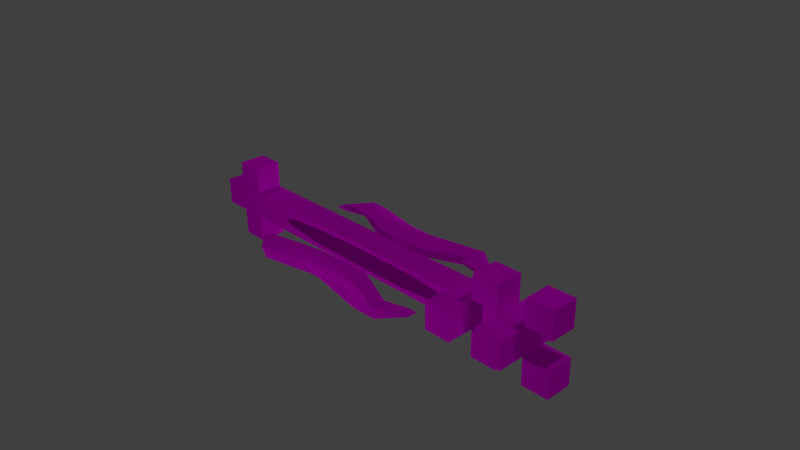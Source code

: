 # Source: shooter_arrows.blend  (saved by Blender 2.79.0; exported with 4.5.12 LTS)
import bpy
from mathutils import Matrix  # noqa: F401  (used for matrix-valued properties, if any)

bpy.ops.wm.read_factory_settings(use_empty=True)
scene = bpy.context.scene
scene.name = 'Scene'

# ---- collections
col_collection_1 = bpy.data.collections.new('Collection 1'); scene.collection.children.link(col_collection_1)

# ---- images (referenced by path relative to the original .blend; pixels are not part of the script)
import os
ASSET_DIR = os.environ.get("B2B_ASSET_DIR", "")  # directory of the original .blend (textures are referenced by path, not embedded)
HERE = os.path.dirname(os.path.abspath(__file__))  # packed textures are extracted next to this script under _unpacked/

def load_image(name, relpath, width, height, colorspace="sRGB"):
    """Load a texture the original file referenced (path relative to the .blend, or extracted next to this script)."""
    p = next((c for c in (os.path.join(HERE, relpath), os.path.join(ASSET_DIR, relpath)) if relpath and os.path.exists(c)), "")
    if p:
        img = bpy.data.images.load(p, check_existing=True)
        img.name = name
    else:  # same state as the original file: an image datablock whose file is absent (Cycles renders it pink)
        img = bpy.data.images.new(name, width, height)
        img.source = "FILE"
        img.filepath = "//" + (relpath or name)
    img.colorspace_settings.name = colorspace
    return img
img_shooter_bolt = load_image('shooter_bolt', '', 16, 16, 'sRGB')

# ---- materials (node trees are filled in below, after node groups)
mat_material = bpy.data.materials.new('Material')
mat_material.alpha_threshold = 0.0
mat_material.roughness = 0.5
mat_material.line_color = (0.0, 0.0, 0.0, 1.0)

# ---- material node trees
mat_material.use_nodes = True; mat_material.node_tree.nodes.clear()
_N = mat_material.node_tree.nodes; _L = mat_material.node_tree.links
n0 = _N.new('ShaderNodeBsdfPrincipled'); n0.name = 'Principled BSDF'; n0.location = (50, 389)
n0.width = 237
n0.subsurface_method = 'BURLEY'
n0.inputs[2].default_value = 1.0
n0.inputs[3].default_value = 1.45
n0.inputs[9].default_value = (1.0, 1.0, 1.0)
n0.inputs[13].default_value = 0.0
n0.inputs[20].default_value = 0.0
n1 = _N.new('ShaderNodeOutputMaterial'); n1.name = 'Material Output'; n1.location = (387, 383)
n2 = _N.new('ShaderNodeTexImage'); n2.name = 'Image Texture'; n2.location = (-270, 386)
n2.image = img_shooter_bolt
_L.new(n0.outputs[0], n1.inputs[0])
_L.new(n2.outputs[0], n0.inputs[0])
n1.is_active_output = True

# ---- world
world_world = bpy.data.worlds.new('World'); scene.world = world_world
world_world.color = (0.05088, 0.05088, 0.05088)
world_world.use_sun_shadow = False
world_world.sun_shadow_jitter_overblur = 0.0
world_world.cycles.sampling_method = 'NONE'
world_world.cycles.sample_map_resolution = 256

# ---- cameras
cam_camera = bpy.data.cameras.new('Camera')
cam_camera.clip_end = 100.0
cam_camera.lens = 35.0
cam_camera.sensor_width = 32.0
cam_camera.sensor_height = 18.0
cam_camera.ortho_scale = 7.314
cam_camera.dof.focus_distance = 0.0

# ---- lights
light_lamp_006 = bpy.data.lights.new('Lamp.006', 'POINT')
light_lamp_006.transmission_factor = 0.0
light_lamp_006.cutoff_distance = 30.0
light_lamp_006.energy = 100.0
light_lamp_006.shadow_buffer_clip_start = 1.001
light_lamp_006.shadow_soft_size = 0.1
light_lamp_006.shadow_maximum_resolution = 0.006
light_lamp_006.use_absolute_resolution = True
light_lamp_006.cycles.use_multiple_importance_sampling = False
light_lamp_005 = bpy.data.lights.new('Lamp.005', 'POINT')
light_lamp_005.transmission_factor = 0.0
light_lamp_005.cutoff_distance = 30.0
light_lamp_005.energy = 100.0
light_lamp_005.shadow_buffer_clip_start = 1.001
light_lamp_005.shadow_soft_size = 0.1
light_lamp_005.shadow_maximum_resolution = 0.006
light_lamp_005.use_absolute_resolution = True
light_lamp_005.cycles.use_multiple_importance_sampling = False
light_lamp_004 = bpy.data.lights.new('Lamp.004', 'POINT')
light_lamp_004.transmission_factor = 0.0
light_lamp_004.cutoff_distance = 30.0
light_lamp_004.energy = 100.0
light_lamp_004.shadow_buffer_clip_start = 1.001
light_lamp_004.shadow_soft_size = 0.1
light_lamp_004.shadow_maximum_resolution = 0.006
light_lamp_004.use_absolute_resolution = True
light_lamp_004.cycles.use_multiple_importance_sampling = False
light_lamp_003 = bpy.data.lights.new('Lamp.003', 'POINT')
light_lamp_003.transmission_factor = 0.0
light_lamp_003.cutoff_distance = 30.0
light_lamp_003.energy = 100.0
light_lamp_003.shadow_buffer_clip_start = 1.001
light_lamp_003.shadow_soft_size = 0.1
light_lamp_003.shadow_maximum_resolution = 0.006
light_lamp_003.use_absolute_resolution = True
light_lamp_003.cycles.use_multiple_importance_sampling = False
light_lamp_002 = bpy.data.lights.new('Lamp.002', 'POINT')
light_lamp_002.transmission_factor = 0.0
light_lamp_002.cutoff_distance = 30.0
light_lamp_002.energy = 100.0
light_lamp_002.shadow_buffer_clip_start = 1.001
light_lamp_002.shadow_soft_size = 0.1
light_lamp_002.shadow_maximum_resolution = 0.006
light_lamp_002.use_absolute_resolution = True
light_lamp_002.cycles.use_multiple_importance_sampling = False
light_lamp_001 = bpy.data.lights.new('Lamp.001', 'POINT')
light_lamp_001.transmission_factor = 0.0
light_lamp_001.cutoff_distance = 30.0
light_lamp_001.energy = 100.0
light_lamp_001.shadow_buffer_clip_start = 1.001
light_lamp_001.shadow_soft_size = 0.1
light_lamp_001.shadow_maximum_resolution = 0.006
light_lamp_001.use_absolute_resolution = True
light_lamp_001.cycles.use_multiple_importance_sampling = False
light_lamp = bpy.data.lights.new('Lamp', 'POINT')
light_lamp.transmission_factor = 0.0
light_lamp.cutoff_distance = 30.0
light_lamp.energy = 100.0
light_lamp.shadow_buffer_clip_start = 1.001
light_lamp.shadow_soft_size = 0.1
light_lamp.shadow_maximum_resolution = 0.006
light_lamp.use_absolute_resolution = True
light_lamp.cycles.use_multiple_importance_sampling = False

# ---- meshes
me_arrow = bpy.data.meshes.new('Arrow')
me_arrow.from_pydata([(2.0, 0.125, -0.125), (2.0, -0.125, -0.125), (-1.75, -0.125, -0.125), (-1.75, 0.125, -0.125), (2.0, 0.125, 0.125), (2.0, -0.125, 0.125), (-1.75, -0.125, 0.125), (-1.75, 0.125, 0.125), (-1.5, 0.125, -0.125), (-1.5, -0.125, -0.125), (-1.5, 0.125, 0.125), (-1.5, -0.125, 0.125), (-1.25, 0.125, -0.125), (-1.25, -0.125, -0.125), (-1.25, 0.125, 0.125), (-1.25, -0.125, 0.125), (-1.0, 0.125, -0.125), (-1.0, -0.125, -0.125), (-1.0, 0.125, 0.125), (-1.0, -0.125, 0.125), (-1.5, 0.125, 0.375), (-1.5, -0.125, 0.375), (-1.25, 0.125, 0.375), (-1.25, -0.125, 0.375), (-1.5, 0.125, -0.375), (-1.5, -0.125, -0.375), (-1.25, 0.125, -0.375), (-1.25, -0.125, -0.375), (-2.0, 0.125, 0.125), (-2.0, -0.125, 0.125), (-2.0, -0.125, 0.375), (-2.0, 0.125, 0.375), (-1.75, 0.125, 0.375), (-1.75, -0.125, 0.375), (-2.0, 0.125, -0.375), (-2.0, -0.125, -0.375), (-2.0, -0.125, -0.125), (-2.0, 0.125, -0.125), (-1.75, 0.125, -0.375), (-1.75, -0.125, -0.375), (-1.75, -0.375, -0.125), (-1.75, -0.375, 0.125), (-1.5, -0.375, -0.125), (-1.5, -0.375, 0.125), (-1.25, -0.375, -0.125), (-1.25, -0.375, 0.125), (-1.0, -0.375, -0.125), (-1.0, -0.375, 0.125), (-1.25, 0.375, -0.125), (-1.25, 0.375, 0.125), (-1.0, 0.375, -0.125), (-1.0, 0.375, 0.125), (-1.75, 0.375, -0.125), (-1.75, 0.375, 0.125), (-1.5, 0.375, -0.125), (-1.5, 0.375, 0.125), (1.75, 0.125, -0.125), (1.75, -0.125, -0.125), (1.75, 0.125, 0.125), (1.75, -0.125, 0.125), (1.5, 0.125, -0.125), (1.5, -0.125, -0.125), (1.5, 0.125, 0.125), (1.5, -0.125, 0.125), (1.75, 0.125, 0.375), (1.75, -0.125, 0.375), (1.5, 0.125, 0.375), (1.5, -0.125, 0.375), (1.75, 0.125, -0.375), (1.75, -0.125, -0.375), (1.5, 0.125, -0.375), (1.5, -0.125, -0.375)], [], [(8, 9, 2, 3), (10, 7, 6, 11), (0, 4, 5, 1), (9, 11, 43, 42), (2, 6, 7, 3), (3, 7, 53, 52), (13, 9, 25, 27), (11, 15, 23, 21), (13, 15, 11, 9), (14, 12, 8, 10), (16, 17, 13, 12), (18, 14, 15, 19), (19, 15, 45, 47), (16, 12, 48, 50), (60, 61, 17, 16), (62, 18, 19, 63), (61, 63, 19, 17), (62, 60, 16, 18), (22, 20, 21, 23), (14, 10, 20, 22), (10, 11, 21, 20), (15, 14, 22, 23), (26, 27, 25, 24), (9, 8, 24, 25), (8, 12, 26, 24), (12, 13, 27, 26), (30, 31, 28, 29), (36, 37, 34, 35), (38, 34, 37, 3), (36, 2, 3, 37), (34, 38, 39, 35), (2, 39, 38, 3), (32, 7, 6, 33), (28, 7, 6, 29), (35, 39, 2, 36), (30, 29, 6, 33), (31, 30, 33, 32), (28, 31, 32, 7), (42, 43, 41, 40), (2, 9, 42, 40), (6, 2, 40, 41), (11, 6, 41, 43), (46, 47, 45, 44), (15, 13, 44, 45), (17, 19, 47, 46), (13, 17, 46, 44), (51, 50, 48, 49), (12, 14, 49, 48), (18, 16, 50, 51), (14, 18, 51, 49), (55, 54, 52, 53), (8, 3, 52, 54), (10, 8, 54, 55), (7, 10, 55, 53), (0, 1, 57, 56), (4, 58, 59, 5), (1, 5, 59, 57), (4, 0, 56, 58), (61, 60, 70, 71), (63, 59, 65, 67), (57, 59, 63, 61), (58, 56, 60, 62), (64, 66, 67, 65), (58, 62, 66, 64), (59, 58, 64, 65), (62, 63, 67, 66), (68, 69, 71, 70), (57, 61, 71, 69), (56, 57, 69, 68), (60, 56, 68, 70)])
_uv = me_arrow.uv_layers.new(name='UVMap')
_uv.uv.foreach_set('vector', [0.125, 0.0625, 0.125, 0.125, 0.0625, 0.125, 0.0625, 0.0625, 0.125, 0.3125, 0.0625, 0.3125, 0.0625, 0.25, 0.125, 0.25, 0.9375, 0.625, 0.9375, 0.6875, 0.875, 0.6875, 0.875, 0.625, 0.25, 0.625, 0.25, 0.6875, 0.1875, 0.6875, 0.1875, 0.625, 0.125, 0.625, 0.125, 0.6875, 0.0625, 0.6875, 0.0625, 0.625, 0.25, 0.625, 0.25, 0.6875, 0.1875, 0.6875, 0.1875, 0.625, 0.1875, 0.4375, 0.125, 0.4375, 0.125, 0.375, 0.1875, 0.375, 0.125, 0.5, 0.1875, 0.5, 0.1875, 0.5625, 0.125, 0.5625, 0.1875, 0.4375, 0.1875, 0.5, 0.125, 0.5, 0.125, 0.4375, 0.1875, 0.5, 0.1875, 0.4375, 0.125, 0.4375, 0.125, 0.5, 0.25, 0.0625, 0.25, 0.125, 0.1875, 0.125, 0.1875, 0.0625, 0.25, 0.3125, 0.1875, 0.3125, 0.1875, 0.25, 0.25, 0.25, 0.25, 0.25, 0.1875, 0.25, 0.1875, 0.1875, 0.25, 0.1875, 0.25, 0.0625, 0.1875, 0.0625, 0.1875, 0.0, 0.25, 0.0, 0.875, 0.0625, 0.875, 0.125, 0.25, 0.125, 0.25, 0.0625, 0.875, 0.3125, 0.25, 0.3125, 0.25, 0.25, 0.875, 0.25, 0.875, 0.4375, 0.875, 0.5, 0.25, 0.5, 0.25, 0.4375, 0.875, 0.5, 0.875, 0.4375, 0.25, 0.4375, 0.25, 0.5, 0.1875, 0.3125, 0.125, 0.3125, 0.125, 0.25, 0.1875, 0.25, 0.1875, 0.5, 0.125, 0.5, 0.125, 0.5625, 0.1875, 0.5625, 0.25, 0.6875, 0.3125, 0.6875, 0.3125, 0.75, 0.25, 0.75, 0.25, 0.6875, 0.3125, 0.6875, 0.3125, 0.75, 0.25, 0.75, 0.1875, 0.0625, 0.1875, 0.125, 0.125, 0.125, 0.125, 0.0625, 0.125, 0.625, 0.0625, 0.625, 0.0625, 0.5625, 0.125, 0.5625, 0.125, 0.4375, 0.1875, 0.4375, 0.1875, 0.375, 0.125, 0.375, 0.3125, 0.625, 0.25, 0.625, 0.25, 0.5625, 0.3125, 0.5625, 0.3125, 0.75, 0.25, 0.75, 0.25, 0.6875, 0.3125, 0.6875, 0.3125, 0.625, 0.25, 0.625, 0.25, 0.5625, 0.3125, 0.5625, 0.0625, 0.375, 0.0, 0.375, 0.0, 0.4375, 0.0625, 0.4375, 0.0, 0.25, 0.0625, 0.25, 0.0625, 0.3125, 0.0, 0.3125, 0.0, 0.0625, 0.0625, 0.0625, 0.0625, 0.125, 0.0, 0.125, 0.25, 0.625, 0.25, 0.5625, 0.3125, 0.5625, 0.3125, 0.625, 0.3125, 0.75, 0.3125, 0.6875, 0.25, 0.6875, 0.25, 0.75, 0.0, 0.125, 0.0625, 0.125, 0.0625, 0.0625, 0.0, 0.0625, 0.0, 0.375, 0.0625, 0.375, 0.0625, 0.4375, 0.0, 0.4375, 0.0, 0.5625, 0.0, 0.5, 0.0625, 0.5, 0.0625, 0.5625, 0.0, 0.3125, 0.0, 0.25, 0.0625, 0.25, 0.0625, 0.3125, 0.0, 0.5, 0.0, 0.5625, 0.0625, 0.5625, 0.0625, 0.5, 0.125, 0.4375, 0.125, 0.5, 0.0625, 0.5, 0.0625, 0.4375, 0.0625, 0.125, 0.125, 0.125, 0.125, 0.1875, 0.0625, 0.1875, 0.3125, 0.6875, 0.3125, 0.625, 0.375, 0.625, 0.375, 0.6875, 0.125, 0.25, 0.0625, 0.25, 0.0625, 0.1875, 0.125, 0.1875, 0.25, 0.4375, 0.25, 0.5, 0.1875, 0.5, 0.1875, 0.4375, 0.3125, 0.6875, 0.3125, 0.625, 0.375, 0.625, 0.375, 0.6875, 0.25, 0.625, 0.25, 0.6875, 0.1875, 0.6875, 0.1875, 0.625, 0.1875, 0.125, 0.25, 0.125, 0.25, 0.1875, 0.1875, 0.1875, 0.25, 0.5, 0.25, 0.4375, 0.1875, 0.4375, 0.1875, 0.5, 0.25, 0.625, 0.25, 0.6875, 0.1875, 0.6875, 0.1875, 0.625, 0.3125, 0.6875, 0.3125, 0.625, 0.375, 0.625, 0.375, 0.6875, 0.1875, 0.3125, 0.25, 0.3125, 0.25, 0.375, 0.1875, 0.375, 0.125, 0.5, 0.125, 0.4375, 0.0625, 0.4375, 0.0625, 0.5, 0.125, 0.0625, 0.0625, 0.0625, 0.0625, 0.0, 0.125, 0.0, 0.3125, 0.6875, 0.3125, 0.625, 0.375, 0.625, 0.375, 0.6875, 0.0625, 0.3125, 0.125, 0.3125, 0.125, 0.375, 0.0625, 0.375, 1.0, 0.0625, 1.0, 0.125, 0.9375, 0.125, 0.9375, 0.0625, 1.0, 0.3125, 0.9375, 0.3125, 0.9375, 0.25, 1.0, 0.25, 1.0, 0.4375, 1.0, 0.5, 0.9375, 0.5, 0.9375, 0.4375, 1.0, 0.5, 1.0, 0.4375, 0.9375, 0.4375, 0.9375, 0.5, 0.75, 0.625, 0.6875, 0.625, 0.6875, 0.5625, 0.75, 0.5625, 0.875, 0.5, 0.9375, 0.5, 0.9375, 0.5625, 0.875, 0.5625, 0.9375, 0.4375, 0.9375, 0.5, 0.875, 0.5, 0.875, 0.4375, 0.9375, 0.5, 0.9375, 0.4375, 0.875, 0.4375, 0.875, 0.5, 0.9375, 0.3125, 0.875, 0.3125, 0.875, 0.25, 0.9375, 0.25, 0.9375, 0.5, 0.875, 0.5, 0.875, 0.5625, 0.9375, 0.5625, 0.875, 0.6875, 0.9375, 0.6875, 0.9375, 0.75, 0.875, 0.75, 0.6875, 0.6875, 0.75, 0.6875, 0.75, 0.75, 0.6875, 0.75, 0.9375, 0.0625, 0.9375, 0.125, 0.875, 0.125, 0.875, 0.0625, 0.9375, 0.4375, 0.875, 0.4375, 0.875, 0.375, 0.9375, 0.375, 0.9375, 0.625, 0.875, 0.625, 0.875, 0.5625, 0.9375, 0.5625, 0.875, 0.4375, 0.9375, 0.4375, 0.9375, 0.375, 0.875, 0.375])
me_arrow.materials.append(mat_material)
me_arrow.use_remesh_preserve_volume = False
me_arrow.use_remesh_preserve_attributes = False
me_arrow.use_mirror_vertex_groups = False
me_arrow.update()
me_icosphere_001 = bpy.data.meshes.new('Icosphere.001')
me_icosphere_001.from_pydata([(-0.03382, 0.06433, -0.9904), (0.7236, 0.4743, -0.4472), (-0.3029, -0.7638, -0.4523), (-0.8981, 0.01988, -0.4184), (-0.3029, 0.8924, -0.4523), (0.7236, 1.526, -0.4472), (0.2417, -0.848, 0.4523), (-0.7236, 0.4743, 0.4472), (-0.7236, 1.526, 0.4472), (0.2586, 0.8603, 0.4184), (0.8812, 0.03217, 0.4523), (-0.02736, 0.01988, 0.9904), (-0.1963, -0.4357, -0.8298), (0.4253, 0.691, -0.8507), (0.2355, -0.7891, -0.5466), (0.8233, 0.04445, -0.5466), (0.4253, 1.309, -0.8507), (-0.5257, 1.0, -0.8507), (-0.6882, 0.5, -0.5257), (-0.1858, 0.5322, -0.8507), (-0.6882, 1.5, -0.5257), (0.246, 0.8213, -0.4919), (0.9277, -0.2768, 0.0), (0.9277, 0.4055, 0.0), (-0.01691, -0.9877, 0.03382), (0.5878, 0.191, 0.0), (-0.9511, -0.2693, 0.0), (-0.5878, 0.191, 0.0), (-0.5878, 1.809, 0.0), (-0.9511, 0.2693, 0.0), (0.5878, 1.809, 0.0), (-0.03781, 1.052, 0.0), (0.6882, 0.5, 0.5257), (-0.2925, -0.7265, 0.5207), (-0.8571, 0.01988, 0.4919), (-0.2925, 0.8551, 0.5207), (0.6882, 1.5, 0.5257), (0.1246, -0.4877, 0.8507), (0.5257, 1.0, 0.8507), (-0.4527, -0.2891, 0.8298), (-0.4527, 0.2891, 0.8298), (0.1351, 0.5199, 0.8298)], [], [(0, 13, 12), (1, 13, 15), (0, 12, 17), (0, 17, 19), (0, 19, 16), (1, 15, 22), (2, 14, 24), (3, 18, 26), (4, 20, 28), (5, 21, 30), (1, 22, 25), (2, 24, 27), (3, 26, 29), (4, 28, 31), (5, 30, 23), (6, 32, 37), (7, 33, 39), (8, 34, 40), (9, 35, 41), (10, 36, 38), (38, 41, 11), (38, 36, 41), (36, 9, 41), (41, 40, 11), (41, 35, 40), (35, 8, 40), (40, 39, 11), (40, 34, 39), (34, 7, 39), (39, 37, 11), (39, 33, 37), (33, 6, 37), (37, 38, 11), (37, 32, 38), (32, 10, 38), (23, 36, 10), (23, 30, 36), (30, 9, 36), (31, 35, 9), (31, 28, 35), (28, 8, 35), (29, 34, 8), (29, 26, 34), (26, 7, 34), (27, 33, 7), (27, 24, 33), (24, 6, 33), (25, 32, 6), (25, 22, 32), (22, 10, 32), (30, 31, 9), (30, 21, 31), (21, 4, 31), (28, 29, 8), (28, 20, 29), (20, 3, 29), (26, 27, 7), (26, 18, 27), (18, 2, 27), (24, 25, 6), (24, 14, 25), (14, 1, 25), (22, 23, 10), (22, 15, 23), (15, 5, 23), (16, 21, 5), (16, 19, 21), (19, 4, 21), (19, 20, 4), (19, 17, 20), (17, 3, 20), (17, 18, 3), (17, 12, 18), (12, 2, 18), (15, 16, 5), (15, 13, 16), (13, 0, 16), (12, 14, 2), (12, 13, 14), (13, 1, 14)])
_uv = me_icosphere_001.uv_layers.new(name='UVMap')
_uv.uv.foreach_set('vector', [0.5285, 0.8182, 0.5557, 0.695, 0.5557, 0.9108, 0.2988, 0.7627, 0.2497, 0.8298, 0.2464, 0.7123, 0.1049, 0.7691, 0.1606, 0.7196, 0.1606, 0.8824, 0.4704, 0.695, 0.4704, 0.84, 0.4505, 0.7641, 0.4704, 0.695, 0.4505, 0.7641, 0.3262, 0.7527, 0.2988, 0.7627, 0.2464, 0.7123, 0.2988, 0.6125, 0.9946, 0.08834, 0.9014, 0.1181, 0.9283, 0.005311, 0.8103, 0.8192, 0.8868, 0.7664, 0.7912, 0.9077, 0.3027, 0.5166, 0.2464, 0.4399, 0.3027, 0.346, 0.879, 0.5404, 0.927, 0.4089, 0.927, 0.6129, 0.9901, 0.319, 0.9901, 0.464, 0.9377, 0.4007, 0.3262, 0.4901, 0.3368, 0.3938, 0.4985, 0.4886, 0.8202, 0.5914, 0.7702, 0.6668, 0.7377, 0.579, 0.7728, 0.7732, 0.7805, 0.9371, 0.7009, 0.8375, 0.4777, 0.005311, 0.5697, 0.008868, 0.4447, 0.2075, 0.1377, 0.02339, 0.07786, 0.2654, 0.05654, 0.06838, 0.5697, 0.438, 0.4015, 0.336, 0.4864, 0.319, 0.5804, 0.3974, 0.6683, 0.649, 0.5828, 0.6169, 0.1902, 0.5282, 0.09184, 0.5103, 0.1728, 0.4346, 0.4779, 0.3063, 0.6225, 0.1012, 0.6225, 0.2098, 0.2357, 0.5029, 0.1728, 0.4346, 0.1508, 0.346, 0.005373, 0.9083, 0.02296, 0.8017, 0.05122, 0.9947, 0.02296, 0.8017, 0.09413, 0.9094, 0.05122, 0.9947, 0.1728, 0.4346, 0.07115, 0.3963, 0.1508, 0.346, 0.1728, 0.4346, 0.09184, 0.5103, 0.07115, 0.3963, 0.09184, 0.5103, 0.005373, 0.6066, 0.07115, 0.3963, 0.8906, 0.1996, 0.8107, 0.2463, 0.8159, 0.1504, 0.8906, 0.1996, 0.881, 0.3027, 0.8107, 0.2463, 0.9377, 0.5136, 0.972, 0.4746, 0.972, 0.6162, 0.8107, 0.2463, 0.7236, 0.181, 0.8159, 0.1504, 0.8107, 0.2463, 0.7198, 0.2829, 0.7236, 0.181, 0.7198, 0.2829, 0.6439, 0.2241, 0.7236, 0.181, 0.7236, 0.181, 0.887, 0.005311, 0.8159, 0.1504, 0.05654, 0.06838, 0.07786, 0.2654, 0.005373, 0.3354, 0.5166, 0.791, 0.4812, 0.857, 0.5178, 0.695, 0.4447, 0.2075, 0.6225, 0.1012, 0.4779, 0.3063, 0.4447, 0.2075, 0.5697, 0.008868, 0.6225, 0.1012, 0.09413, 0.7196, 0.09413, 0.9094, 0.02296, 0.8017, 0.1348, 0.5975, 0.09184, 0.5103, 0.1902, 0.5282, 0.1348, 0.5975, 0.02582, 0.6964, 0.09184, 0.5103, 0.02582, 0.6964, 0.005373, 0.6066, 0.09184, 0.5103, 0.7377, 0.579, 0.6683, 0.649, 0.5804, 0.3974, 0.7377, 0.579, 0.7702, 0.6668, 0.6683, 0.649, 0.7912, 0.9077, 0.9498, 0.9271, 0.8754, 0.967, 0.4985, 0.4886, 0.4015, 0.336, 0.5697, 0.438, 0.4985, 0.4886, 0.3368, 0.3938, 0.4015, 0.336, 0.6333, 0.3027, 0.6439, 0.2241, 0.7198, 0.2829, 0.1811, 0.2268, 0.07786, 0.2654, 0.1377, 0.02339, 0.1713, 0.8062, 0.221, 0.7196, 0.221, 0.8885, 0.5178, 0.9427, 0.4812, 0.857, 0.5166, 0.791, 0.2357, 0.709, 0.1348, 0.5975, 0.1902, 0.5282, 0.5804, 0.874, 0.6828, 0.7316, 0.7009, 0.8375, 0.6828, 0.7316, 0.7728, 0.7732, 0.7009, 0.8375, 0.6328, 0.319, 0.7377, 0.579, 0.5804, 0.3974, 0.6328, 0.319, 0.7417, 0.338, 0.7377, 0.579, 0.7417, 0.338, 0.8202, 0.5914, 0.7377, 0.579, 0.7912, 0.9077, 0.8765, 0.872, 0.9498, 0.9271, 0.7912, 0.9077, 0.8868, 0.7664, 0.8765, 0.872, 0.5064, 0.5964, 0.3262, 0.4901, 0.4985, 0.4886, 0.2175, 0.005311, 0.1811, 0.2268, 0.1377, 0.02339, 0.2175, 0.005311, 0.3116, 0.06614, 0.1811, 0.2268, 0.3116, 0.06614, 0.2497, 0.2941, 0.1811, 0.2268, 0.3812, 0.3084, 0.4447, 0.2075, 0.4779, 0.3063, 0.3812, 0.3084, 0.3262, 0.2125, 0.4447, 0.2075, 0.3262, 0.2125, 0.4777, 0.005311, 0.4447, 0.2075, 0.8309, 0.4638, 0.927, 0.4089, 0.879, 0.5404, 0.8309, 0.4638, 0.8914, 0.319, 0.927, 0.4089, 0.7805, 0.6774, 0.7728, 0.7732, 0.6828, 0.7316, 0.2677, 0.6018, 0.2464, 0.4399, 0.3027, 0.5166, 0.4505, 0.7641, 0.4704, 0.84, 0.4305, 0.9328, 0.8202, 0.3945, 0.8202, 0.5914, 0.7417, 0.338, 0.9498, 0.6774, 0.8868, 0.7664, 0.8103, 0.8192, 0.5697, 0.6844, 0.3562, 0.5743, 0.5064, 0.5964, 0.3562, 0.5743, 0.3262, 0.4901, 0.5064, 0.5964, 0.3262, 0.2125, 0.3911, 0.007419, 0.4777, 0.005311, 0.3262, 0.2125, 0.3335, 0.09882, 0.3911, 0.007419, 0.36, 0.7049, 0.4704, 0.695, 0.3262, 0.7527, 0.9946, 0.1774, 0.9014, 0.1181, 0.9946, 0.08834, 0.9946, 0.1774, 0.9291, 0.3011, 0.9014, 0.1181, 0.3155, 0.3354, 0.2497, 0.2941, 0.3116, 0.06614])
me_icosphere_001.materials.append(mat_material)
me_icosphere_001.use_remesh_preserve_volume = False
me_icosphere_001.use_remesh_preserve_attributes = False
me_icosphere_001.use_mirror_vertex_groups = False
me_icosphere_001.update()

# ---- objects
ob_arrow = bpy.data.objects.new('Arrow', me_arrow)
ob_icosphere = bpy.data.objects.new('Icosphere', me_icosphere_001)
ob_lamp_006 = bpy.data.objects.new('Lamp.006', light_lamp_006)
ob_lamp_005 = bpy.data.objects.new('Lamp.005', light_lamp_005)
ob_lamp_004 = bpy.data.objects.new('Lamp.004', light_lamp_004)
ob_lamp_003 = bpy.data.objects.new('Lamp.003', light_lamp_003)
ob_lamp_002 = bpy.data.objects.new('Lamp.002', light_lamp_002)
ob_lamp_001 = bpy.data.objects.new('Lamp.001', light_lamp_001)
ob_lamp = bpy.data.objects.new('Lamp', light_lamp)
ob_camera = bpy.data.objects.new('Camera', cam_camera)

# ---- transforms, parenting, visibility, modifiers, constraints
ob_arrow.location = (0.0, 0.0, 0.0)
ob_arrow.rotation_euler = (0.0, 0.0, 3.142)
ob_arrow.scale = (1.5, 1.5, 1.5)
ob_arrow.lock_rotations_4d = False
ob_arrow.empty_display_type = 'ARROWS'
ob_arrow.hide_viewport = True
ob_arrow.lineart.crease_threshold = 0.0
_vg = ob_arrow.vertex_groups.new(name='Arrow')
_vg = ob_arrow.vertex_groups.new(name='Bone')
ob_icosphere.location = (0.0, 0.64, 0.0)
ob_icosphere.scale = (1.5, 0.22, 0.12)
ob_icosphere.lineart.crease_threshold = 0.0
_m = ob_icosphere.modifiers.new('Mirror', 'MIRROR')
_m.use_axis = (False, True, False)
_m.mirror_object = ob_arrow
ob_lamp_006.location = (0.0, 5.0, 0.0)
ob_lamp_006.rotation_euler = (0.6503, 0.05522, 1.866)
ob_lamp_006.lock_rotations_4d = False
ob_lamp_006.empty_display_type = 'ARROWS'
ob_lamp_006.color = (0.0, 0.0, 0.0, 0.0)
ob_lamp_006.lineart.crease_threshold = 0.0
ob_lamp_005.location = (0.0, -5.0, 0.0)
ob_lamp_005.rotation_euler = (0.6503, 0.05522, 1.866)
ob_lamp_005.lock_rotations_4d = False
ob_lamp_005.empty_display_type = 'ARROWS'
ob_lamp_005.color = (0.0, 0.0, 0.0, 0.0)
ob_lamp_005.lineart.crease_threshold = 0.0
ob_lamp_004.location = (13.33, 1.883, 0.4392)
ob_lamp_004.rotation_euler = (0.6503, 0.05522, 1.866)
ob_lamp_004.lock_rotations_4d = False
ob_lamp_004.empty_display_type = 'ARROWS'
ob_lamp_004.color = (0.0, 0.0, 0.0, 0.0)
ob_lamp_004.lineart.crease_threshold = 0.0
ob_lamp_003.location = (4.076, 1.005, -5.0)
ob_lamp_003.rotation_euler = (0.6503, 0.05522, 1.866)
ob_lamp_003.lock_rotations_4d = False
ob_lamp_003.empty_display_type = 'ARROWS'
ob_lamp_003.color = (0.0, 0.0, 0.0, 0.0)
ob_lamp_003.lineart.crease_threshold = 0.0
ob_lamp_002.location = (-4.0, 1.005, -5.0)
ob_lamp_002.rotation_euler = (0.6503, 0.05522, 1.866)
ob_lamp_002.lock_rotations_4d = False
ob_lamp_002.empty_display_type = 'ARROWS'
ob_lamp_002.color = (0.0, 0.0, 0.0, 0.0)
ob_lamp_002.lineart.crease_threshold = 0.0
ob_lamp_001.location = (-4.0, 1.005, 5.904)
ob_lamp_001.rotation_euler = (0.6503, 0.05522, 1.866)
ob_lamp_001.lock_rotations_4d = False
ob_lamp_001.empty_display_type = 'ARROWS'
ob_lamp_001.color = (0.0, 0.0, 0.0, 0.0)
ob_lamp_001.lineart.crease_threshold = 0.0
ob_lamp.location = (4.076, 1.005, 5.904)
ob_lamp.rotation_euler = (0.6503, 0.05522, 1.866)
ob_lamp.lock_rotations_4d = False
ob_lamp.empty_display_type = 'ARROWS'
ob_lamp.color = (0.0, 0.0, 0.0, 0.0)
ob_lamp.lineart.crease_threshold = 0.0
ob_camera.location = (7.481, -6.508, 5.344)
ob_camera.rotation_euler = (1.109, 0.01082, 0.8149)
ob_camera.lock_rotations_4d = False
ob_camera.empty_display_type = 'ARROWS'
ob_camera.color = (0.0, 0.0, 0.0, 0.0)
ob_camera.display_type = 'WIRE'
ob_camera.lineart.crease_threshold = 0.0

# ---- collection membership
col_collection_1.objects.link(ob_arrow)
col_collection_1.objects.link(ob_icosphere)
col_collection_1.objects.link(ob_lamp_006)
col_collection_1.objects.link(ob_lamp_005)
col_collection_1.objects.link(ob_lamp_004)
col_collection_1.objects.link(ob_lamp_003)
col_collection_1.objects.link(ob_lamp_002)
col_collection_1.objects.link(ob_lamp_001)
col_collection_1.objects.link(ob_lamp)
col_collection_1.objects.link(ob_camera)

# ---- scene / render settings (as saved in the file)
scene.camera = ob_camera
scene.frame_start = 0; scene.frame_end = 180; scene.frame_set(1)
scene.render.engine = 'CYCLES'
scene.render.resolution_percentage = 50
scene.render.dither_intensity = 0.0
scene.cycles.use_denoising = False
scene.cycles.samples = 10
scene.cycles.sampling_pattern = 'TABULATED_SOBOL'
scene.cycles.light_sampling_threshold = 0.0
scene.cycles.use_adaptive_sampling = False
scene.cycles.use_light_tree = False
scene.cycles.blur_glossy = 0.0
scene.cycles.volume_bounces = 1
scene.cycles.pixel_filter_type = 'GAUSSIAN'
scene.cycles.sample_clamp_indirect = 0.0
scene.view_settings.view_transform = 'Standard'
bpy.context.view_layer.update()
